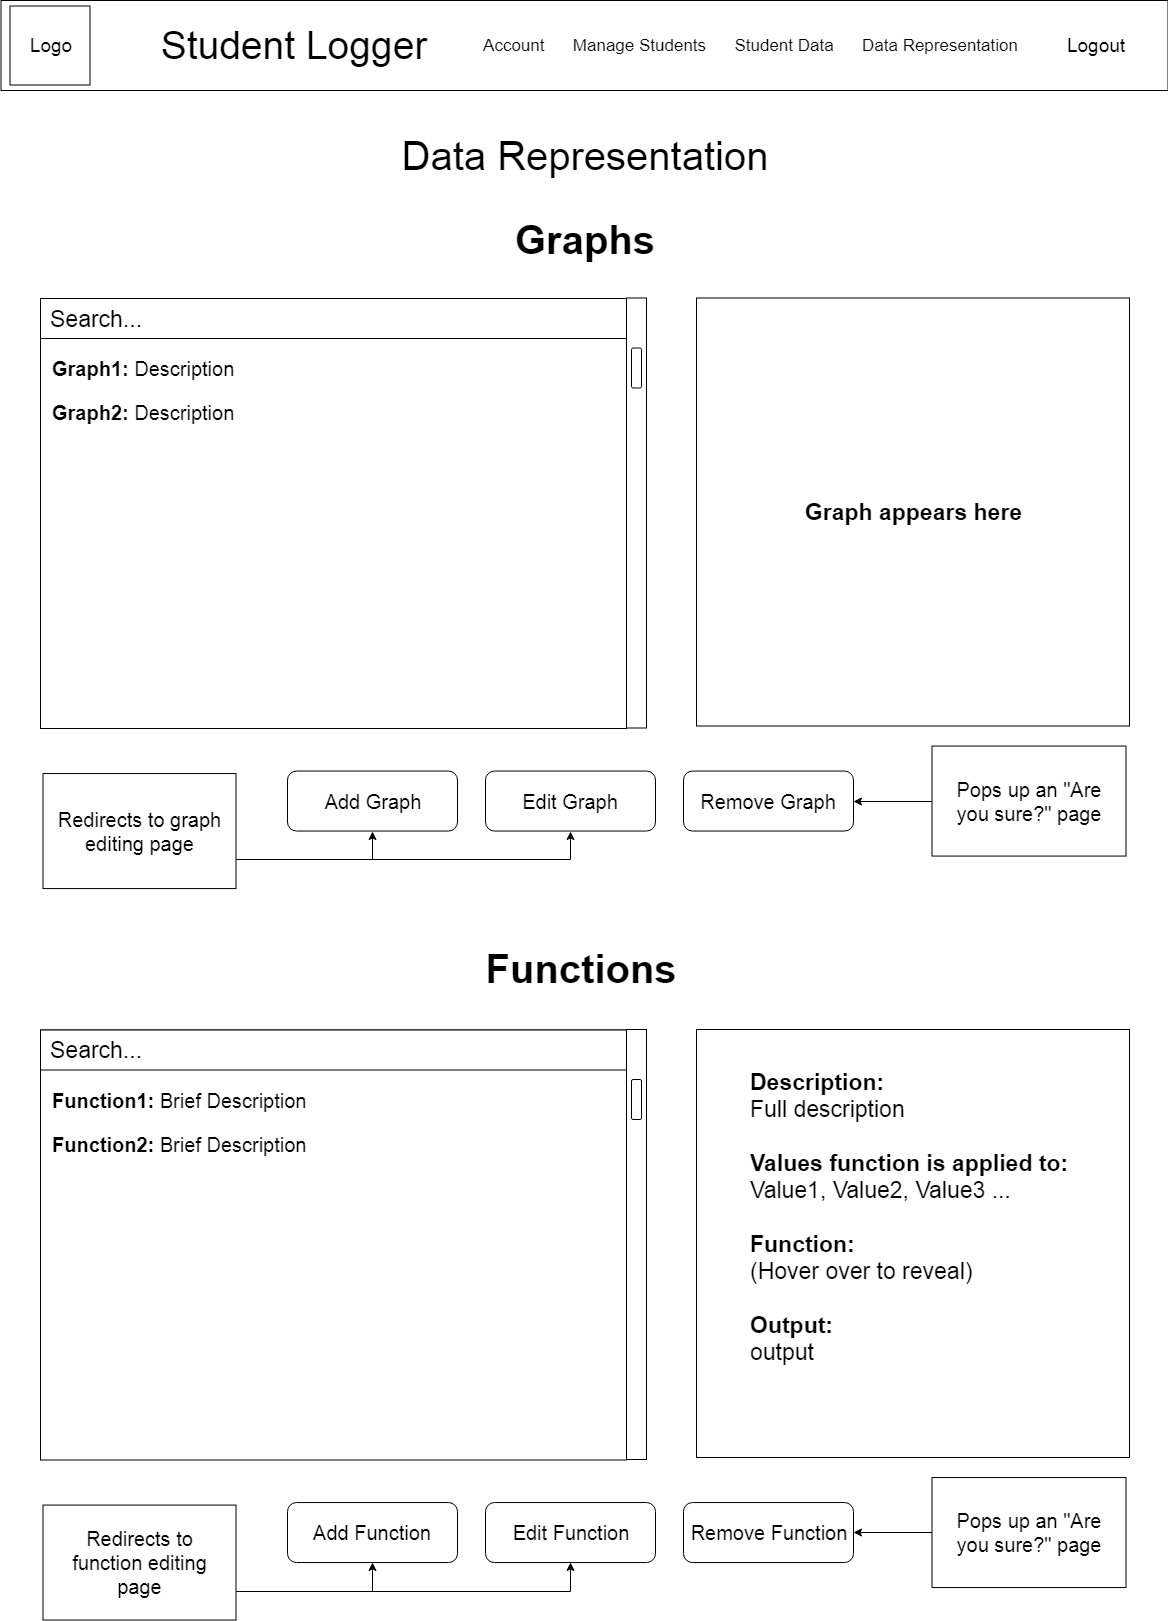

The diagram above was exported from draw.io. Its source (the exported page's mxGraphModel, read from the mxfile embedded in the PNG):
<mxGraphModel dx="1394" dy="764" grid="0" gridSize="10" guides="1" tooltips="1" connect="1" arrows="1" fold="1" page="1" pageScale="1" pageWidth="1169" pageHeight="827" math="0" shadow="0">
  <root>
    <mxCell id="0" />
    <mxCell id="1" parent="0" />
    <mxCell id="6Rgxjjzcj_F-bfWsq7_o-1" value="" style="rounded=0;whiteSpace=wrap;html=1;" parent="1" vertex="1">
      <mxGeometry x="0.5" width="1167" height="90" as="geometry" />
    </mxCell>
    <mxCell id="6Rgxjjzcj_F-bfWsq7_o-2" value="Logo" style="rounded=0;whiteSpace=wrap;html=1;fontSize=19;" parent="1" vertex="1">
      <mxGeometry x="9.5" y="5.5" width="80" height="79" as="geometry" />
    </mxCell>
    <mxCell id="6Rgxjjzcj_F-bfWsq7_o-3" value="Student Logger" style="text;html=1;strokeColor=none;fillColor=none;align=center;verticalAlign=middle;whiteSpace=wrap;rounded=0;fontSize=39;" parent="1" vertex="1">
      <mxGeometry x="136.5" y="18.5" width="312" height="53" as="geometry" />
    </mxCell>
    <mxCell id="6Rgxjjzcj_F-bfWsq7_o-4" value="Account&amp;nbsp; &amp;nbsp; &amp;nbsp; Manage Students&amp;nbsp; &amp;nbsp; &amp;nbsp; Student Data&amp;nbsp; &amp;nbsp; &amp;nbsp; Data Representation" style="text;html=1;strokeColor=none;fillColor=none;align=center;verticalAlign=middle;whiteSpace=wrap;rounded=0;fontSize=17;fontStyle=0" parent="1" vertex="1">
      <mxGeometry x="476.5" y="35" width="547" height="20" as="geometry" />
    </mxCell>
    <mxCell id="6Rgxjjzcj_F-bfWsq7_o-5" value="Logout" style="text;html=1;strokeColor=none;fillColor=none;align=center;verticalAlign=middle;whiteSpace=wrap;rounded=0;fontSize=19;" parent="1" vertex="1">
      <mxGeometry x="1043.5" y="32" width="102" height="26" as="geometry" />
    </mxCell>
    <mxCell id="6Rgxjjzcj_F-bfWsq7_o-6" value="Data Representation" style="text;html=1;strokeColor=none;fillColor=none;align=center;verticalAlign=middle;whiteSpace=wrap;rounded=0;fontSize=40;" parent="1" vertex="1">
      <mxGeometry x="396.5" y="130" width="374" height="50" as="geometry" />
    </mxCell>
    <mxCell id="6Rgxjjzcj_F-bfWsq7_o-7" value="" style="rounded=0;whiteSpace=wrap;html=1;fontSize=30;" parent="1" vertex="1">
      <mxGeometry x="40" y="298" width="586" height="430" as="geometry" />
    </mxCell>
    <mxCell id="6Rgxjjzcj_F-bfWsq7_o-8" value="Search...&lt;div style=&quot;text-align: left ; font-size: 23px&quot;&gt;&lt;/div&gt;" style="rounded=0;whiteSpace=wrap;html=1;fontSize=23;align=left;spacingLeft=7;" parent="1" vertex="1">
      <mxGeometry x="40" y="298" width="586" height="40" as="geometry" />
    </mxCell>
    <mxCell id="6Rgxjjzcj_F-bfWsq7_o-9" value="" style="rounded=0;whiteSpace=wrap;html=1;fontSize=23;align=left;" parent="1" vertex="1">
      <mxGeometry x="626" y="297.5" width="20" height="430" as="geometry" />
    </mxCell>
    <mxCell id="6Rgxjjzcj_F-bfWsq7_o-10" value="" style="rounded=1;whiteSpace=wrap;html=1;fontSize=23;align=left;" parent="1" vertex="1">
      <mxGeometry x="631" y="347.5" width="10" height="40" as="geometry" />
    </mxCell>
    <mxCell id="22toU9EGOpxI8H4Pyk76-1" value="&lt;p style=&quot;line-height: 120% ; font-size: 20px&quot;&gt;&lt;font style=&quot;font-size: 20px&quot;&gt;&lt;b&gt;Graph1:&lt;/b&gt;&amp;nbsp;Description&lt;br&gt;&lt;/font&gt;&lt;/p&gt;&lt;p style=&quot;line-height: 120% ; font-size: 20px&quot;&gt;&lt;font style=&quot;font-size: 20px&quot;&gt;&lt;b&gt;Graph2:&lt;/b&gt;&amp;nbsp;Description&lt;/font&gt;&lt;/p&gt;" style="text;html=1;strokeColor=none;fillColor=none;align=left;verticalAlign=top;whiteSpace=wrap;rounded=0;fontSize=18;" parent="1" vertex="1">
      <mxGeometry x="49.5" y="330" width="668" height="205" as="geometry" />
    </mxCell>
    <mxCell id="3pyUY6n252On5caTzZKD-3" value="Graph appears here" style="rounded=0;whiteSpace=wrap;html=1;fontSize=23;fontStyle=1" parent="1" vertex="1">
      <mxGeometry x="696" y="297.5" width="433" height="428" as="geometry" />
    </mxCell>
    <mxCell id="RpdTY8ZStFAeNNG4T1R3-14" value="Remove Graph&lt;div style=&quot;text-align: center ; font-size: 20px&quot;&gt;&lt;/div&gt;" style="rounded=1;whiteSpace=wrap;html=1;fontSize=20;align=center;" parent="1" vertex="1">
      <mxGeometry x="683" y="770.5588235294117" width="170" height="60" as="geometry" />
    </mxCell>
    <mxCell id="RpdTY8ZStFAeNNG4T1R3-15" value="Edit Graph&lt;div style=&quot;text-align: center ; font-size: 20px&quot;&gt;&lt;/div&gt;" style="rounded=1;whiteSpace=wrap;html=1;fontSize=20;align=center;" parent="1" vertex="1">
      <mxGeometry x="485" y="770.5588235294117" width="170" height="60" as="geometry" />
    </mxCell>
    <mxCell id="RpdTY8ZStFAeNNG4T1R3-16" value="Add Graph&lt;div style=&quot;text-align: center ; font-size: 20px&quot;&gt;&lt;/div&gt;" style="rounded=1;whiteSpace=wrap;html=1;fontSize=20;align=center;" parent="1" vertex="1">
      <mxGeometry x="287" y="770.5588235294117" width="170" height="60" as="geometry" />
    </mxCell>
    <mxCell id="RpdTY8ZStFAeNNG4T1R3-17" style="edgeStyle=orthogonalEdgeStyle;rounded=0;orthogonalLoop=1;jettySize=auto;html=1;exitX=0;exitY=0.5;exitDx=0;exitDy=0;entryX=1;entryY=0.5;entryDx=0;entryDy=0;fontSize=20;" parent="1" source="RpdTY8ZStFAeNNG4T1R3-18" target="RpdTY8ZStFAeNNG4T1R3-14" edge="1">
      <mxGeometry relative="1" as="geometry" />
    </mxCell>
    <mxCell id="RpdTY8ZStFAeNNG4T1R3-18" value="Pops up an &quot;Are you sure?&quot; page" style="rounded=0;whiteSpace=wrap;html=1;fontSize=20;align=center;spacingLeft=5;spacingRight=5;" parent="1" vertex="1">
      <mxGeometry x="931.5" y="745.5588235294117" width="194" height="110" as="geometry" />
    </mxCell>
    <mxCell id="RpdTY8ZStFAeNNG4T1R3-19" style="edgeStyle=orthogonalEdgeStyle;rounded=0;orthogonalLoop=1;jettySize=auto;html=1;exitX=1;exitY=0.75;exitDx=0;exitDy=0;entryX=0.5;entryY=1;entryDx=0;entryDy=0;fontSize=20;" parent="1" source="RpdTY8ZStFAeNNG4T1R3-21" target="RpdTY8ZStFAeNNG4T1R3-16" edge="1">
      <mxGeometry relative="1" as="geometry" />
    </mxCell>
    <mxCell id="RpdTY8ZStFAeNNG4T1R3-20" style="edgeStyle=orthogonalEdgeStyle;rounded=0;orthogonalLoop=1;jettySize=auto;html=1;exitX=1;exitY=0.75;exitDx=0;exitDy=0;entryX=0.5;entryY=1;entryDx=0;entryDy=0;fontSize=20;" parent="1" source="RpdTY8ZStFAeNNG4T1R3-21" target="RpdTY8ZStFAeNNG4T1R3-15" edge="1">
      <mxGeometry relative="1" as="geometry" />
    </mxCell>
    <mxCell id="RpdTY8ZStFAeNNG4T1R3-21" value="Redirects to graph editing page" style="rounded=0;whiteSpace=wrap;html=1;fontSize=20;align=center;spacingLeft=5;spacingRight=5;" parent="1" vertex="1">
      <mxGeometry x="42.5" y="773.0588235294117" width="193" height="115" as="geometry" />
    </mxCell>
    <mxCell id="RpdTY8ZStFAeNNG4T1R3-22" value="" style="rounded=0;whiteSpace=wrap;html=1;fontSize=30;" parent="1" vertex="1">
      <mxGeometry x="40" y="1029.5" width="586" height="430" as="geometry" />
    </mxCell>
    <mxCell id="RpdTY8ZStFAeNNG4T1R3-23" value="Search...&lt;div style=&quot;text-align: left ; font-size: 23px&quot;&gt;&lt;/div&gt;" style="rounded=0;whiteSpace=wrap;html=1;fontSize=23;align=left;spacingLeft=7;" parent="1" vertex="1">
      <mxGeometry x="40" y="1029.5" width="586" height="40" as="geometry" />
    </mxCell>
    <mxCell id="RpdTY8ZStFAeNNG4T1R3-24" value="" style="rounded=0;whiteSpace=wrap;html=1;fontSize=23;align=left;" parent="1" vertex="1">
      <mxGeometry x="626" y="1029" width="20" height="430" as="geometry" />
    </mxCell>
    <mxCell id="RpdTY8ZStFAeNNG4T1R3-25" value="" style="rounded=1;whiteSpace=wrap;html=1;fontSize=23;align=left;" parent="1" vertex="1">
      <mxGeometry x="631" y="1079" width="10" height="40" as="geometry" />
    </mxCell>
    <mxCell id="RpdTY8ZStFAeNNG4T1R3-26" value="&lt;p style=&quot;line-height: 120% ; font-size: 20px&quot;&gt;&lt;font style=&quot;font-size: 20px&quot;&gt;&lt;b&gt;Function1:&lt;/b&gt;&amp;nbsp;Brief Description&lt;br&gt;&lt;/font&gt;&lt;/p&gt;&lt;p style=&quot;line-height: 120% ; font-size: 20px&quot;&gt;&lt;font style=&quot;font-size: 20px&quot;&gt;&lt;b&gt;Function2:&lt;/b&gt;&amp;nbsp;Brief Description&lt;/font&gt;&lt;/p&gt;" style="text;html=1;strokeColor=none;fillColor=none;align=left;verticalAlign=top;whiteSpace=wrap;rounded=0;fontSize=18;" parent="1" vertex="1">
      <mxGeometry x="49.5" y="1061.5" width="668" height="205" as="geometry" />
    </mxCell>
    <mxCell id="RpdTY8ZStFAeNNG4T1R3-27" value="&lt;div style=&quot;text-align: left&quot;&gt;&lt;br&gt;&lt;/div&gt;" style="rounded=0;whiteSpace=wrap;html=1;fontSize=23;fontStyle=1" parent="1" vertex="1">
      <mxGeometry x="696" y="1029" width="433" height="428" as="geometry" />
    </mxCell>
    <mxCell id="RpdTY8ZStFAeNNG4T1R3-28" value="Remove Function&lt;div style=&quot;text-align: center ; font-size: 20px&quot;&gt;&lt;/div&gt;" style="rounded=1;whiteSpace=wrap;html=1;fontSize=20;align=center;" parent="1" vertex="1">
      <mxGeometry x="683" y="1502.0588235294117" width="170" height="60" as="geometry" />
    </mxCell>
    <mxCell id="RpdTY8ZStFAeNNG4T1R3-29" value="Edit Function&lt;div style=&quot;text-align: center ; font-size: 20px&quot;&gt;&lt;/div&gt;" style="rounded=1;whiteSpace=wrap;html=1;fontSize=20;align=center;" parent="1" vertex="1">
      <mxGeometry x="485" y="1502.0588235294117" width="170" height="60" as="geometry" />
    </mxCell>
    <mxCell id="RpdTY8ZStFAeNNG4T1R3-30" value="Add Function&lt;div style=&quot;text-align: center ; font-size: 20px&quot;&gt;&lt;/div&gt;" style="rounded=1;whiteSpace=wrap;html=1;fontSize=20;align=center;" parent="1" vertex="1">
      <mxGeometry x="287" y="1502.0588235294117" width="170" height="60" as="geometry" />
    </mxCell>
    <mxCell id="RpdTY8ZStFAeNNG4T1R3-31" style="edgeStyle=orthogonalEdgeStyle;rounded=0;orthogonalLoop=1;jettySize=auto;html=1;exitX=0;exitY=0.5;exitDx=0;exitDy=0;entryX=1;entryY=0.5;entryDx=0;entryDy=0;fontSize=20;" parent="1" source="RpdTY8ZStFAeNNG4T1R3-32" target="RpdTY8ZStFAeNNG4T1R3-28" edge="1">
      <mxGeometry relative="1" as="geometry" />
    </mxCell>
    <mxCell id="RpdTY8ZStFAeNNG4T1R3-32" value="Pops up an &quot;Are you sure?&quot; page" style="rounded=0;whiteSpace=wrap;html=1;fontSize=20;align=center;spacingLeft=5;spacingRight=5;" parent="1" vertex="1">
      <mxGeometry x="931.5" y="1477.0588235294117" width="194" height="110" as="geometry" />
    </mxCell>
    <mxCell id="RpdTY8ZStFAeNNG4T1R3-33" style="edgeStyle=orthogonalEdgeStyle;rounded=0;orthogonalLoop=1;jettySize=auto;html=1;exitX=1;exitY=0.75;exitDx=0;exitDy=0;entryX=0.5;entryY=1;entryDx=0;entryDy=0;fontSize=20;" parent="1" source="RpdTY8ZStFAeNNG4T1R3-35" target="RpdTY8ZStFAeNNG4T1R3-30" edge="1">
      <mxGeometry relative="1" as="geometry" />
    </mxCell>
    <mxCell id="RpdTY8ZStFAeNNG4T1R3-34" style="edgeStyle=orthogonalEdgeStyle;rounded=0;orthogonalLoop=1;jettySize=auto;html=1;exitX=1;exitY=0.75;exitDx=0;exitDy=0;entryX=0.5;entryY=1;entryDx=0;entryDy=0;fontSize=20;" parent="1" source="RpdTY8ZStFAeNNG4T1R3-35" target="RpdTY8ZStFAeNNG4T1R3-29" edge="1">
      <mxGeometry relative="1" as="geometry" />
    </mxCell>
    <mxCell id="RpdTY8ZStFAeNNG4T1R3-35" value="Redirects to function editing page" style="rounded=0;whiteSpace=wrap;html=1;fontSize=20;align=center;spacingLeft=5;spacingRight=5;" parent="1" vertex="1">
      <mxGeometry x="42.5" y="1504.5588235294117" width="193" height="115" as="geometry" />
    </mxCell>
    <mxCell id="RpdTY8ZStFAeNNG4T1R3-36" value="Graphs" style="text;html=1;strokeColor=none;fillColor=none;align=center;verticalAlign=middle;whiteSpace=wrap;rounded=0;fontSize=40;fontStyle=1" parent="1" vertex="1">
      <mxGeometry x="396.5" y="214" width="374" height="50" as="geometry" />
    </mxCell>
    <mxCell id="RpdTY8ZStFAeNNG4T1R3-37" value="Functions" style="text;html=1;strokeColor=none;fillColor=none;align=center;verticalAlign=middle;whiteSpace=wrap;rounded=0;fontSize=40;fontStyle=1" parent="1" vertex="1">
      <mxGeometry x="394" y="943" width="374" height="50" as="geometry" />
    </mxCell>
    <mxCell id="RpdTY8ZStFAeNNG4T1R3-38" value="&lt;b&gt;Description:&lt;/b&gt;&lt;br&gt;Full description&lt;br&gt;&lt;br&gt;&lt;b&gt;Values function is applied to:&lt;/b&gt;&lt;br&gt;Value1, Value2, Value3 ...&lt;br&gt;&lt;br&gt;&lt;b&gt;Function:&lt;/b&gt;&lt;br&gt;(Hover over to reveal)&lt;br&gt;&lt;br&gt;&lt;b&gt;Output:&lt;br&gt;&lt;/b&gt;output&lt;br&gt;" style="text;html=1;strokeColor=none;fillColor=none;align=left;verticalAlign=top;whiteSpace=wrap;rounded=0;fontSize=23;" parent="1" vertex="1">
      <mxGeometry x="747.5" y="1062" width="336" height="365" as="geometry" />
    </mxCell>
  </root>
</mxGraphModel>